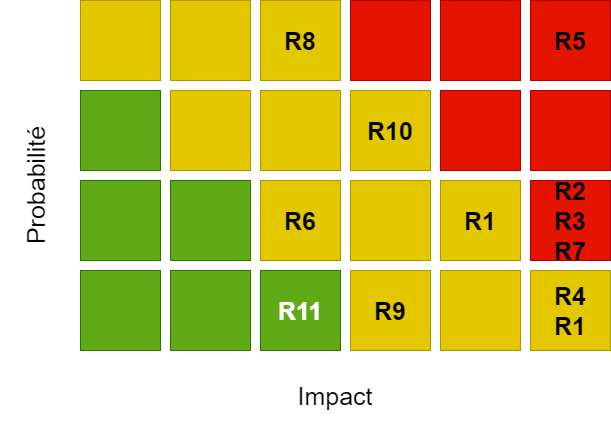

The diagram above was exported from draw.io. Its source (the exported page's mxGraphModel, read from the mxfile embedded in the PNG):
<mxGraphModel dx="1770" dy="787" grid="1" gridSize="10" guides="1" tooltips="1" connect="1" arrows="1" fold="1" page="1" pageScale="1" pageWidth="850" pageHeight="1100" math="0" shadow="0">
  <root>
    <mxCell id="0" />
    <mxCell id="1" parent="0" />
    <mxCell id="2" value="" style="whiteSpace=wrap;html=1;aspect=fixed;fillColor=#e3c800;fontColor=#000000;strokeColor=#B09500;fontStyle=1;fontSize=25;" vertex="1" parent="1">
      <mxGeometry x="250" y="390" width="80" height="80" as="geometry" />
    </mxCell>
    <mxCell id="3" value="R8" style="whiteSpace=wrap;html=1;aspect=fixed;fillColor=#e3c800;fontColor=#000000;strokeColor=#B09500;fontStyle=1;fontSize=25;" vertex="1" parent="1">
      <mxGeometry x="340" y="390" width="80" height="80" as="geometry" />
    </mxCell>
    <mxCell id="4" value="" style="whiteSpace=wrap;html=1;aspect=fixed;fillColor=#e51400;fontColor=#ffffff;strokeColor=#B20000;fontStyle=1;fontSize=25;" vertex="1" parent="1">
      <mxGeometry x="430" y="390" width="80" height="80" as="geometry" />
    </mxCell>
    <mxCell id="5" value="" style="whiteSpace=wrap;html=1;aspect=fixed;fillColor=#e51400;fontColor=#ffffff;strokeColor=#B20000;fontStyle=1;fontSize=25;" vertex="1" parent="1">
      <mxGeometry x="520" y="390" width="80" height="80" as="geometry" />
    </mxCell>
    <mxCell id="6" value="&lt;span style=&quot;color: rgb(0, 0, 0);&quot;&gt;R5&lt;br&gt;&lt;/span&gt;" style="whiteSpace=wrap;html=1;aspect=fixed;fillColor=#e51400;fontColor=#ffffff;strokeColor=#B20000;fontStyle=1;fontSize=25;" vertex="1" parent="1">
      <mxGeometry x="610" y="390" width="80" height="80" as="geometry" />
    </mxCell>
    <mxCell id="7" value="" style="whiteSpace=wrap;html=1;aspect=fixed;fillColor=#e3c800;fontColor=#000000;strokeColor=#B09500;fontStyle=1;fontSize=25;" vertex="1" parent="1">
      <mxGeometry x="160" y="390" width="80" height="80" as="geometry" />
    </mxCell>
    <mxCell id="8" value="" style="whiteSpace=wrap;html=1;aspect=fixed;fillColor=#e3c800;fontColor=#000000;strokeColor=#B09500;fontStyle=1;fontSize=25;" vertex="1" parent="1">
      <mxGeometry x="250" y="480" width="80" height="80" as="geometry" />
    </mxCell>
    <mxCell id="9" value="" style="whiteSpace=wrap;html=1;aspect=fixed;fillColor=#e3c800;fontColor=#000000;strokeColor=#B09500;fontStyle=1;fontSize=25;" vertex="1" parent="1">
      <mxGeometry x="340" y="480" width="80" height="80" as="geometry" />
    </mxCell>
    <mxCell id="10" value="R10" style="whiteSpace=wrap;html=1;aspect=fixed;fillColor=#e3c800;fontColor=#000000;strokeColor=#B09500;fontStyle=1;fontSize=25;" vertex="1" parent="1">
      <mxGeometry x="430" y="480" width="80" height="80" as="geometry" />
    </mxCell>
    <mxCell id="11" value="" style="whiteSpace=wrap;html=1;aspect=fixed;fillColor=#e51400;fontColor=#ffffff;strokeColor=#B20000;fontStyle=1;fontSize=25;" vertex="1" parent="1">
      <mxGeometry x="520" y="480" width="80" height="80" as="geometry" />
    </mxCell>
    <mxCell id="12" value="" style="whiteSpace=wrap;html=1;aspect=fixed;fillColor=#e51400;fontColor=#ffffff;strokeColor=#B20000;fontStyle=1;fontSize=25;" vertex="1" parent="1">
      <mxGeometry x="610" y="480" width="80" height="80" as="geometry" />
    </mxCell>
    <mxCell id="13" value="" style="whiteSpace=wrap;html=1;aspect=fixed;fillColor=#60a917;fontColor=#ffffff;strokeColor=#2D7600;fontStyle=1;fontSize=25;" vertex="1" parent="1">
      <mxGeometry x="160" y="480" width="80" height="80" as="geometry" />
    </mxCell>
    <mxCell id="14" value="" style="whiteSpace=wrap;html=1;aspect=fixed;fillColor=#60a917;fontColor=#ffffff;strokeColor=#2D7600;fontStyle=1;fontSize=25;" vertex="1" parent="1">
      <mxGeometry x="250" y="570" width="80" height="80" as="geometry" />
    </mxCell>
    <mxCell id="15" value="R6" style="whiteSpace=wrap;html=1;aspect=fixed;fillColor=#e3c800;fontColor=#000000;strokeColor=#B09500;fontStyle=1;fontSize=25;" vertex="1" parent="1">
      <mxGeometry x="340" y="570" width="80" height="80" as="geometry" />
    </mxCell>
    <mxCell id="16" value="" style="whiteSpace=wrap;html=1;aspect=fixed;fillColor=#e3c800;fontColor=#000000;strokeColor=#B09500;fontStyle=1;fontSize=25;" vertex="1" parent="1">
      <mxGeometry x="430" y="570" width="80" height="80" as="geometry" />
    </mxCell>
    <mxCell id="17" value="R1" style="whiteSpace=wrap;html=1;aspect=fixed;fillColor=#e3c800;fontColor=#000000;strokeColor=#B09500;fontStyle=1;fontSize=25;" vertex="1" parent="1">
      <mxGeometry x="520" y="570" width="80" height="80" as="geometry" />
    </mxCell>
    <mxCell id="18" value="&lt;span style=&quot;color: rgb(0, 0, 0);&quot;&gt;R2&lt;br&gt;&lt;/span&gt;&lt;span style=&quot;color: rgb(0, 0, 0);&quot;&gt;R3&lt;br&gt;R7&lt;br&gt;&lt;/span&gt;" style="whiteSpace=wrap;html=1;aspect=fixed;fillColor=#e51400;fontColor=#ffffff;strokeColor=#B20000;fontStyle=1;fontSize=25;" vertex="1" parent="1">
      <mxGeometry x="610" y="570" width="80" height="80" as="geometry" />
    </mxCell>
    <mxCell id="19" value="" style="whiteSpace=wrap;html=1;aspect=fixed;fillColor=#60a917;fontColor=#ffffff;strokeColor=#2D7600;fontStyle=1;fontSize=25;" vertex="1" parent="1">
      <mxGeometry x="160" y="570" width="80" height="80" as="geometry" />
    </mxCell>
    <mxCell id="20" value="" style="whiteSpace=wrap;html=1;aspect=fixed;fillColor=#60a917;fontColor=#ffffff;strokeColor=#2D7600;fontStyle=1;fontSize=25;" vertex="1" parent="1">
      <mxGeometry x="250" y="660" width="80" height="80" as="geometry" />
    </mxCell>
    <mxCell id="21" value="R11" style="whiteSpace=wrap;html=1;aspect=fixed;fillColor=#60a917;fontColor=#ffffff;strokeColor=#2D7600;fontStyle=1;fontSize=25;" vertex="1" parent="1">
      <mxGeometry x="340" y="660" width="80" height="80" as="geometry" />
    </mxCell>
    <mxCell id="22" value="R9" style="whiteSpace=wrap;html=1;aspect=fixed;fillColor=#e3c800;fontColor=#000000;strokeColor=#B09500;fontStyle=1;fontSize=25;" vertex="1" parent="1">
      <mxGeometry x="430" y="660" width="80" height="80" as="geometry" />
    </mxCell>
    <mxCell id="23" value="" style="whiteSpace=wrap;html=1;aspect=fixed;fillColor=#e3c800;fontColor=#000000;strokeColor=#B09500;fontStyle=1;fontSize=25;" vertex="1" parent="1">
      <mxGeometry x="520" y="660" width="80" height="80" as="geometry" />
    </mxCell>
    <mxCell id="24" value="R4&lt;br&gt;R1" style="whiteSpace=wrap;html=1;aspect=fixed;fillColor=#e3c800;fontColor=#000000;strokeColor=#B09500;fontStyle=1;fontSize=25;" vertex="1" parent="1">
      <mxGeometry x="610" y="660" width="80" height="80" as="geometry" />
    </mxCell>
    <mxCell id="25" value="" style="whiteSpace=wrap;html=1;aspect=fixed;fillColor=#60a917;fontColor=#ffffff;strokeColor=#2D7600;fontStyle=1;fontSize=25;" vertex="1" parent="1">
      <mxGeometry x="160" y="660" width="80" height="80" as="geometry" />
    </mxCell>
    <mxCell id="26" value="&lt;font style=&quot;font-size: 25px;&quot;&gt;Probabilité&lt;/font&gt;" style="text;html=1;strokeColor=none;fillColor=none;align=center;verticalAlign=middle;whiteSpace=wrap;rounded=0;rotation=-90;" vertex="1" parent="1">
      <mxGeometry x="40" y="540" width="150" height="70" as="geometry" />
    </mxCell>
    <mxCell id="27" value="&lt;font style=&quot;font-size: 25px;&quot;&gt;Impact&lt;/font&gt;" style="text;html=1;strokeColor=none;fillColor=none;align=center;verticalAlign=middle;whiteSpace=wrap;rounded=0;rotation=0;" vertex="1" parent="1">
      <mxGeometry x="340" y="750" width="150" height="70" as="geometry" />
    </mxCell>
  </root>
</mxGraphModel>